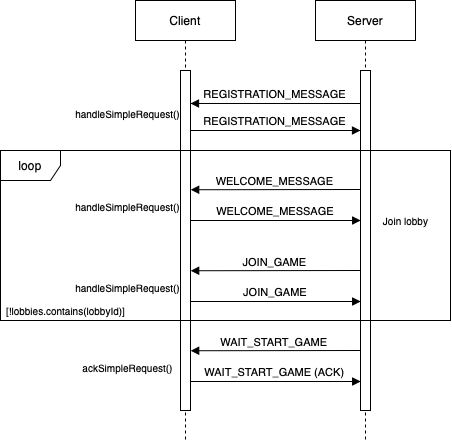

The diagram above was exported from draw.io. Its source (the exported page's mxGraphModel, read from the mxfile embedded in the PNG):
<mxGraphModel dx="665" dy="545" grid="1" gridSize="10" guides="1" tooltips="1" connect="1" arrows="1" fold="1" page="1" pageScale="1" pageWidth="850" pageHeight="1100" math="0" shadow="0">
  <root>
    <mxCell id="0" />
    <mxCell id="1" parent="0" />
    <mxCell id="pk8jEs37FEbyn95w0pj8-19" value="Client" style="shape=umlLifeline;perimeter=lifelinePerimeter;container=1;collapsible=0;recursiveResize=0;rounded=0;shadow=0;strokeWidth=1;" parent="1" vertex="1">
      <mxGeometry x="215" y="120" width="100" height="440" as="geometry" />
    </mxCell>
    <mxCell id="pk8jEs37FEbyn95w0pj8-20" value="" style="points=[];perimeter=orthogonalPerimeter;rounded=0;shadow=0;strokeWidth=1;" parent="pk8jEs37FEbyn95w0pj8-19" vertex="1">
      <mxGeometry x="45" y="70" width="10" height="340" as="geometry" />
    </mxCell>
    <mxCell id="pk8jEs37FEbyn95w0pj8-21" value="Server" style="shape=umlLifeline;perimeter=lifelinePerimeter;container=1;collapsible=0;recursiveResize=0;rounded=0;shadow=0;strokeWidth=1;" parent="1" vertex="1">
      <mxGeometry x="395" y="120" width="100" height="440" as="geometry" />
    </mxCell>
    <mxCell id="pk8jEs37FEbyn95w0pj8-22" value="" style="points=[];perimeter=orthogonalPerimeter;rounded=0;shadow=0;strokeWidth=1;" parent="pk8jEs37FEbyn95w0pj8-21" vertex="1">
      <mxGeometry x="45" y="70" width="10" height="340" as="geometry" />
    </mxCell>
    <mxCell id="pk8jEs37FEbyn95w0pj8-23" value="REGISTRATION_MESSAGE" style="verticalAlign=bottom;endArrow=block;shadow=0;strokeWidth=1;" parent="1" edge="1">
      <mxGeometry relative="1" as="geometry">
        <mxPoint x="440" y="223" as="sourcePoint" />
        <mxPoint x="270" y="223" as="targetPoint" />
        <mxPoint as="offset" />
      </mxGeometry>
    </mxCell>
    <mxCell id="pk8jEs37FEbyn95w0pj8-24" value="REGISTRATION_MESSAGE" style="verticalAlign=bottom;endArrow=block;shadow=0;strokeWidth=1;" parent="1" edge="1">
      <mxGeometry relative="1" as="geometry">
        <mxPoint x="270" y="250" as="sourcePoint" />
        <mxPoint x="440" y="250" as="targetPoint" />
        <Array as="points" />
      </mxGeometry>
    </mxCell>
    <mxCell id="pk8jEs37FEbyn95w0pj8-25" value="" style="endArrow=none;dashed=1;html=1;" parent="1" edge="1">
      <mxGeometry width="50" height="50" relative="1" as="geometry">
        <mxPoint x="530" y="321" as="sourcePoint" />
        <mxPoint x="530" y="321" as="targetPoint" />
      </mxGeometry>
    </mxCell>
    <mxCell id="pk8jEs37FEbyn95w0pj8-26" value="WELCOME_MESSAGE" style="verticalAlign=bottom;endArrow=block;shadow=0;strokeWidth=1;exitX=-0.075;exitY=0.061;exitDx=0;exitDy=0;exitPerimeter=0;" parent="1" edge="1">
      <mxGeometry relative="1" as="geometry">
        <mxPoint x="439.4500000000003" y="309" as="sourcePoint" />
        <mxPoint x="270.20000000000005" y="309.24" as="targetPoint" />
      </mxGeometry>
    </mxCell>
    <mxCell id="pk8jEs37FEbyn95w0pj8-27" value="WELCOME_MESSAGE" style="verticalAlign=bottom;endArrow=block;shadow=0;strokeWidth=1;exitX=0.98;exitY=0.262;exitDx=0;exitDy=0;exitPerimeter=0;" parent="1" edge="1">
      <mxGeometry relative="1" as="geometry">
        <mxPoint x="270" y="340" as="sourcePoint" />
        <mxPoint x="440.20000000000005" y="340" as="targetPoint" />
      </mxGeometry>
    </mxCell>
    <mxCell id="pk8jEs37FEbyn95w0pj8-28" value="" style="endArrow=none;dashed=1;html=1;" parent="1" edge="1">
      <mxGeometry width="50" height="50" relative="1" as="geometry">
        <mxPoint x="530" y="431" as="sourcePoint" />
        <mxPoint x="530" y="431" as="targetPoint" />
      </mxGeometry>
    </mxCell>
    <mxCell id="pk8jEs37FEbyn95w0pj8-30" value="handleSimpleRequest()" style="text;html=1;align=center;verticalAlign=middle;resizable=0;points=[];autosize=1;strokeColor=none;fontSize=10;" parent="1" vertex="1">
      <mxGeometry x="147" y="223" width="120" height="20" as="geometry" />
    </mxCell>
    <mxCell id="ViT56DWeLUOfW0jQSJxP-1" value="handleSimpleRequest()" style="text;html=1;align=center;verticalAlign=middle;resizable=0;points=[];autosize=1;strokeColor=none;fontSize=10;" parent="1" vertex="1">
      <mxGeometry x="147" y="316" width="120" height="20" as="geometry" />
    </mxCell>
    <mxCell id="ViT56DWeLUOfW0jQSJxP-2" value="" style="endArrow=none;dashed=1;html=1;" parent="1" edge="1">
      <mxGeometry width="50" height="50" relative="1" as="geometry">
        <mxPoint x="530" y="402" as="sourcePoint" />
        <mxPoint x="530" y="402" as="targetPoint" />
      </mxGeometry>
    </mxCell>
    <mxCell id="ViT56DWeLUOfW0jQSJxP-3" value="JOIN_GAME" style="verticalAlign=bottom;endArrow=block;shadow=0;strokeWidth=1;exitX=-0.075;exitY=0.061;exitDx=0;exitDy=0;exitPerimeter=0;" parent="1" edge="1">
      <mxGeometry relative="1" as="geometry">
        <mxPoint x="439.4500000000003" y="390" as="sourcePoint" />
        <mxPoint x="270.20000000000005" y="390.24" as="targetPoint" />
      </mxGeometry>
    </mxCell>
    <mxCell id="ViT56DWeLUOfW0jQSJxP-4" value="JOIN_GAME" style="verticalAlign=bottom;endArrow=block;shadow=0;strokeWidth=1;exitX=0.98;exitY=0.262;exitDx=0;exitDy=0;exitPerimeter=0;" parent="1" edge="1">
      <mxGeometry relative="1" as="geometry">
        <mxPoint x="270" y="421" as="sourcePoint" />
        <mxPoint x="440.20000000000005" y="421" as="targetPoint" />
      </mxGeometry>
    </mxCell>
    <mxCell id="ViT56DWeLUOfW0jQSJxP-5" value="handleSimpleRequest()" style="text;html=1;align=center;verticalAlign=middle;resizable=0;points=[];autosize=1;strokeColor=none;fontSize=10;" parent="1" vertex="1">
      <mxGeometry x="147" y="397" width="120" height="20" as="geometry" />
    </mxCell>
    <mxCell id="ViT56DWeLUOfW0jQSJxP-6" value="" style="endArrow=none;dashed=1;html=1;" parent="1" edge="1">
      <mxGeometry width="50" height="50" relative="1" as="geometry">
        <mxPoint x="530" y="482" as="sourcePoint" />
        <mxPoint x="530" y="482" as="targetPoint" />
      </mxGeometry>
    </mxCell>
    <mxCell id="ViT56DWeLUOfW0jQSJxP-7" value="WAIT_START_GAME" style="verticalAlign=bottom;endArrow=block;shadow=0;strokeWidth=1;exitX=-0.075;exitY=0.061;exitDx=0;exitDy=0;exitPerimeter=0;" parent="1" edge="1">
      <mxGeometry relative="1" as="geometry">
        <mxPoint x="439.4500000000003" y="470" as="sourcePoint" />
        <mxPoint x="270.20000000000005" y="470.24" as="targetPoint" />
      </mxGeometry>
    </mxCell>
    <mxCell id="ViT56DWeLUOfW0jQSJxP-8" value="WAIT_START_GAME (ACK)" style="verticalAlign=bottom;endArrow=block;shadow=0;strokeWidth=1;exitX=0.98;exitY=0.262;exitDx=0;exitDy=0;exitPerimeter=0;" parent="1" edge="1">
      <mxGeometry relative="1" as="geometry">
        <mxPoint x="270" y="501" as="sourcePoint" />
        <mxPoint x="440.20000000000005" y="501" as="targetPoint" />
      </mxGeometry>
    </mxCell>
    <mxCell id="ViT56DWeLUOfW0jQSJxP-9" value="ackSimpleRequest()" style="text;html=1;align=center;verticalAlign=middle;resizable=0;points=[];autosize=1;strokeColor=none;fontSize=10;" parent="1" vertex="1">
      <mxGeometry x="152" y="477" width="110" height="20" as="geometry" />
    </mxCell>
    <mxCell id="ViT56DWeLUOfW0jQSJxP-10" value="" style="endArrow=none;dashed=1;html=1;" parent="1" edge="1">
      <mxGeometry width="50" height="50" relative="1" as="geometry">
        <mxPoint x="530" y="552" as="sourcePoint" />
        <mxPoint x="530" y="552" as="targetPoint" />
      </mxGeometry>
    </mxCell>
    <mxCell id="ViT56DWeLUOfW0jQSJxP-15" value="&lt;font size=&quot;1&quot;&gt;Join lobby&lt;/font&gt;" style="text;html=1;align=center;verticalAlign=middle;resizable=0;points=[];autosize=1;strokeColor=none;" parent="1" vertex="1">
      <mxGeometry x="455" y="330" width="60" height="20" as="geometry" />
    </mxCell>
    <mxCell id="XcEgc6nwRpeyzXxY4tVD-1" value="loop" style="shape=umlFrame;whiteSpace=wrap;html=1;" parent="1" vertex="1">
      <mxGeometry x="80" y="270" width="450" height="170" as="geometry" />
    </mxCell>
    <mxCell id="XcEgc6nwRpeyzXxY4tVD-2" value="&lt;font style=&quot;font-size: 10px&quot;&gt;[!lobbies.contains(lobbyId)]&lt;/font&gt;" style="text;html=1;align=center;verticalAlign=middle;resizable=0;points=[];autosize=1;strokeColor=none;" parent="1" vertex="1">
      <mxGeometry x="80" y="420" width="130" height="20" as="geometry" />
    </mxCell>
  </root>
</mxGraphModel>